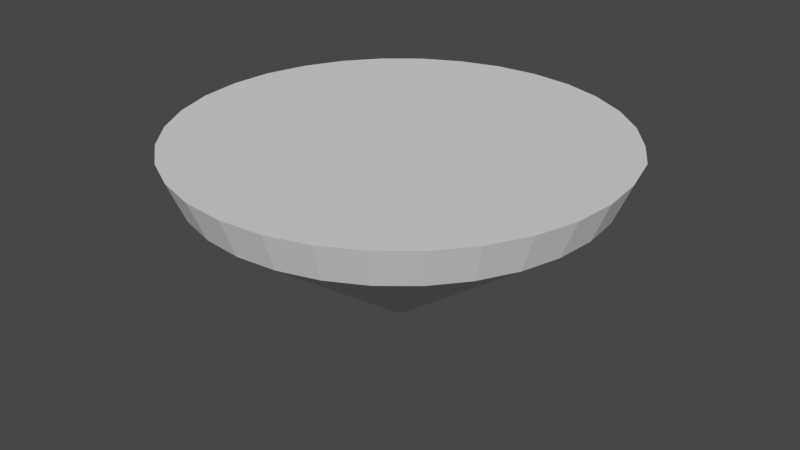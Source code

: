 # Source: Island.blend  (saved by Blender 3.4.6; exported with 4.5.12 LTS)
import bpy
from mathutils import Matrix  # noqa: F401  (used for matrix-valued properties, if any)

bpy.ops.wm.read_factory_settings(use_empty=True)
scene = bpy.context.scene
scene.name = 'Scene'

# ---- collections
col_collection = bpy.data.collections.new('Collection'); scene.collection.children.link(col_collection)

# ---- world
world_world = bpy.data.worlds.new('World'); scene.world = world_world
world_world.use_nodes = True; world_world.node_tree.nodes.clear()
_N = world_world.node_tree.nodes; _L = world_world.node_tree.links
n0 = _N.new('ShaderNodeOutputWorld'); n0.name = 'World Output'; n0.location = (300, 300)
n1 = _N.new('ShaderNodeBackground'); n1.name = 'Background'; n1.location = (10, 300)
n1.inputs[0].default_value = (0.05088, 0.05088, 0.05088, 1.0)
_L.new(n1.outputs[0], n0.inputs[0])
n0.is_active_output = True
world_world.color = (0.05088, 0.05088, 0.05088)
world_world.use_sun_shadow = False
world_world.sun_shadow_jitter_overblur = 0.0

# ---- meshes
me_cylinder_001 = bpy.data.meshes.new('Cylinder.001')
me_cylinder_001.from_pydata([(5.752e-09, 0.5249, -5.196), (-1.819e-07, 11.15, 4.002), (0.1024, 0.5148, -5.196), (2.176, 10.94, 4.002), (0.2009, 0.4849, -5.196), (4.268, 10.3, 4.002), (0.2916, 0.4364, -5.196), (6.196, 9.272, 4.002), (0.3711, 0.3711, -5.196), (7.886, 7.886, 4.002), (0.4364, 0.2916, -5.196), (9.272, 6.196, 4.002), (0.4849, 0.2009, -5.196), (10.3, 4.51, 4.002), (0.5148, 0.1024, -5.196), (10.94, 2.176, 4.002), (0.5249, 7.08e-09, -5.196), (11.15, -9.393e-08, 4.002), (0.5148, -0.1024, -5.196), (10.94, -2.176, 4.002), (0.4849, -0.2009, -5.196), (10.3, -4.268, 4.002), (0.4364, -0.2916, -5.196), (9.272, -6.196, 4.002), (0.3711, -0.3711, -5.196), (7.886, -7.886, 4.002), (0.2916, -0.4364, -5.196), (6.196, -9.272, 4.002), (0.2009, -0.4849, -5.196), (4.268, -10.3, 4.002), (0.1024, -0.5148, -5.196), (2.176, -10.94, 4.002), (5.752e-09, -0.5249, -5.196), (-1.819e-07, -11.15, 4.002), (-0.1024, -0.5148, -5.196), (-2.176, -10.94, 4.002), (-0.2009, -0.4849, -5.196), (-4.268, -10.3, 4.002), (-0.2916, -0.4364, -5.196), (-6.196, -9.272, 4.002), (-0.3711, -0.3711, -5.196), (-7.886, -7.886, 4.002), (-0.4364, -0.2916, -5.196), (-9.272, -6.196, 4.002), (-0.4849, -0.2009, -5.196), (-10.3, -4.268, 4.002), (-0.5148, -0.1024, -5.196), (-10.94, -2.176, 4.002), (-0.5249, 7.08e-09, -5.196), (-11.15, -9.393e-08, 4.002), (-0.5148, 0.1024, -5.196), (-10.94, 2.176, 4.002), (-0.4849, 0.2009, -5.196), (-10.3, 4.268, 4.002), (-0.4364, 0.2916, -5.196), (-9.272, 6.196, 4.002), (-0.3711, 0.3711, -5.196), (-7.886, 7.886, 4.002), (-0.2916, 0.4364, -5.196), (-6.196, 9.272, 4.002), (-0.2009, 0.4849, -5.196), (-4.268, 10.3, 4.002), (-0.1024, 0.5148, -5.196), (-2.176, 10.94, 4.002), (-2.008e-07, 10.33, 2.023), (2.016, 10.14, 2.023), (3.955, 9.548, 2.023), (5.742, 8.593, 2.023), (7.309, 7.308, 2.023), (8.594, 5.741, 2.023), (9.549, 4.176, 2.023), (10.14, 2.015, 2.023), (10.34, -0.0009876, 2.023), (10.14, -2.017, 2.023), (9.549, -3.956, 2.023), (8.594, -5.743, 2.023), (7.309, -7.31, 2.023), (5.742, -8.595, 2.023), (3.955, -9.55, 2.023), (2.016, -10.14, 2.023), (-2.008e-07, -10.34, 2.023), (-2.016, -10.14, 2.023), (-3.955, -9.55, 2.023), (-5.742, -8.595, 2.023), (-7.309, -7.31, 2.023), (-8.594, -5.743, 2.023), (-9.549, -3.956, 2.023), (-10.14, -2.017, 2.023), (-10.34, -0.0009876, 2.023), (-10.14, 2.015, 2.023), (-9.549, 3.954, 2.023), (-8.594, 5.741, 2.023), (-7.309, 7.308, 2.023), (-5.742, 8.593, 2.023), (-3.955, 9.548, 2.023), (-2.016, 10.14, 2.023)], [], [(64, 1, 3, 65), (65, 3, 5, 66), (66, 5, 7, 67), (67, 7, 9, 68), (68, 9, 11, 69), (69, 11, 13, 70), (70, 13, 15, 71), (71, 15, 17, 72), (72, 17, 19, 73), (73, 19, 21, 74), (74, 21, 23, 75), (75, 23, 25, 76), (76, 25, 27, 77), (77, 27, 29, 78), (78, 29, 31, 79), (79, 31, 33, 80), (80, 33, 35, 81), (81, 35, 37, 82), (82, 37, 39, 83), (83, 39, 41, 84), (84, 41, 43, 85), (85, 43, 45, 86), (86, 45, 47, 87), (87, 47, 49, 88), (88, 49, 51, 89), (89, 51, 53, 90), (90, 53, 55, 91), (91, 55, 57, 92), (92, 57, 59, 93), (93, 59, 61, 94), (3, 1, 63, 61, 59, 57, 55, 53, 51, 49, 47, 45, 43, 41, 39, 37, 35, 33, 31, 29, 27, 25, 23, 21, 19, 17, 15, 13, 11, 9, 7, 5), (94, 61, 63, 95), (95, 63, 1, 64), (0, 2, 4, 6, 8, 10, 12, 14, 16, 18, 20, 22, 24, 26, 28, 30, 32, 34, 36, 38, 40, 42, 44, 46, 48, 50, 52, 54, 56, 58, 60, 62), (62, 95, 64, 0), (60, 94, 95, 62), (58, 93, 94, 60), (56, 92, 93, 58), (54, 91, 92, 56), (52, 90, 91, 54), (50, 89, 90, 52), (48, 88, 89, 50), (46, 87, 88, 48), (44, 86, 87, 46), (42, 85, 86, 44), (40, 84, 85, 42), (38, 83, 84, 40), (36, 82, 83, 38), (34, 81, 82, 36), (32, 80, 81, 34), (30, 79, 80, 32), (28, 78, 79, 30), (26, 77, 78, 28), (24, 76, 77, 26), (22, 75, 76, 24), (20, 74, 75, 22), (18, 73, 74, 20), (16, 72, 73, 18), (14, 71, 72, 16), (12, 70, 71, 14), (10, 69, 70, 12), (8, 68, 69, 10), (6, 67, 68, 8), (4, 66, 67, 6), (2, 65, 66, 4), (0, 64, 65, 2)])
_uv = me_cylinder_001.uv_layers.new(name='UVMap')
_uv.uv.foreach_set('vector', [1.0, 0.8924, 1.0, 1.0, 0.9688, 1.0, 0.9688, 0.8924, 0.9688, 0.8924, 0.9688, 1.0, 0.9375, 1.0, 0.9375, 0.8924, 0.9375, 0.8924, 0.9375, 1.0, 0.9062, 1.0, 0.9063, 0.8924, 0.9063, 0.8924, 0.9062, 1.0, 0.875, 1.0, 0.875, 0.8924, 0.875, 0.8924, 0.875, 1.0, 0.8438, 1.0, 0.8438, 0.8924, 0.8438, 0.8924, 0.8438, 1.0, 0.8125, 1.0, 0.8125, 0.8924, 0.8125, 0.8924, 0.8125, 1.0, 0.7812, 1.0, 0.7812, 0.8924, 0.7812, 0.8924, 0.7812, 1.0, 0.75, 1.0, 0.75, 0.8924, 0.75, 0.8924, 0.75, 1.0, 0.7188, 1.0, 0.7188, 0.8924, 0.7188, 0.8924, 0.7188, 1.0, 0.6875, 1.0, 0.6875, 0.8924, 0.6875, 0.8924, 0.6875, 1.0, 0.6562, 1.0, 0.6562, 0.8924, 0.6562, 0.8924, 0.6562, 1.0, 0.625, 1.0, 0.625, 0.8924, 0.625, 0.8924, 0.625, 1.0, 0.5938, 1.0, 0.5938, 0.8924, 0.5938, 0.8924, 0.5938, 1.0, 0.5625, 1.0, 0.5625, 0.8924, 0.5625, 0.8924, 0.5625, 1.0, 0.5312, 1.0, 0.5312, 0.8924, 0.5312, 0.8924, 0.5312, 1.0, 0.5, 1.0, 0.5, 0.8924, 0.5, 0.8924, 0.5, 1.0, 0.4688, 1.0, 0.4688, 0.8924, 0.4688, 0.8924, 0.4688, 1.0, 0.4375, 1.0, 0.4375, 0.8924, 0.4375, 0.8924, 0.4375, 1.0, 0.4062, 1.0, 0.4062, 0.8924, 0.4062, 0.8924, 0.4062, 1.0, 0.375, 1.0, 0.375, 0.8924, 0.375, 0.8924, 0.375, 1.0, 0.3438, 1.0, 0.3438, 0.8924, 0.3438, 0.8924, 0.3438, 1.0, 0.3125, 1.0, 0.3125, 0.8924, 0.3125, 0.8924, 0.3125, 1.0, 0.2812, 1.0, 0.2812, 0.8924, 0.2812, 0.8924, 0.2812, 1.0, 0.25, 1.0, 0.25, 0.8924, 0.25, 0.8924, 0.25, 1.0, 0.2188, 1.0, 0.2187, 0.8924, 0.2187, 0.8924, 0.2188, 1.0, 0.1875, 1.0, 0.1875, 0.8924, 0.1875, 0.8924, 0.1875, 1.0, 0.1562, 1.0, 0.1562, 0.8924, 0.1562, 0.8924, 0.1562, 1.0, 0.125, 1.0, 0.125, 0.8924, 0.125, 0.8924, 0.125, 1.0, 0.09375, 1.0, 0.09375, 0.8924, 0.09375, 0.8924, 0.09375, 1.0, 0.0625, 1.0, 0.0625, 0.8924, 0.2968, 0.4854, 0.25, 0.49, 0.2032, 0.4854, 0.1582, 0.4717, 0.1167, 0.4496, 0.08029, 0.4197, 0.05045, 0.3833, 0.02827, 0.3418, 0.01461, 0.2968, 0.01, 0.25, 0.01461, 0.2032, 0.02827, 0.1582, 0.05045, 0.1167, 0.08029, 0.08029, 0.1167, 0.05045, 0.1582, 0.02827, 0.2032, 0.01461, 0.25, 0.01, 0.2968, 0.01461, 0.3418, 0.02827, 0.3833, 0.05045, 0.4197, 0.08029, 0.4496, 0.1167, 0.4717, 0.1582, 0.4854, 0.2032, 0.49, 0.25, 0.4854, 0.2968, 0.4717, 0.3418, 0.4496, 0.3833, 0.4197, 0.4197, 0.3833, 0.4496, 0.3418, 0.4717, 0.0625, 0.8924, 0.0625, 1.0, 0.03125, 1.0, 0.03125, 0.8924, 0.03125, 0.8924, 0.03125, 1.0, 0.0, 1.0, 0.0, 0.8924, 0.75, 0.49, 0.7968, 0.4854, 0.8418, 0.4717, 0.8833, 0.4496, 0.9197, 0.4197, 0.9496, 0.3833, 0.9717, 0.3418, 0.9854, 0.2968, 0.99, 0.25, 0.9854, 0.2032, 0.9717, 0.1582, 0.9496, 0.1167, 0.9197, 0.08029, 0.8833, 0.05045, 0.8418, 0.02827, 0.7968, 0.01461, 0.75, 0.01, 0.7032, 0.01461, 0.6582, 0.02827, 0.6167, 0.05045, 0.5803, 0.08029, 0.5504, 0.1167, 0.5283, 0.1582, 0.5146, 0.2032, 0.51, 0.25, 0.5146, 0.2968, 0.5283, 0.3418, 0.5504, 0.3833, 0.5803, 0.4197, 0.6167, 0.4496, 0.6582, 0.4717, 0.7032, 0.4854, 0.03125, 0.5, 0.03125, 0.8924, 0.0, 0.8924, 0.0, 0.5, 0.0625, 0.5, 0.0625, 0.8924, 0.03125, 0.8924, 0.03125, 0.5, 0.09375, 0.5, 0.09375, 0.8924, 0.0625, 0.8924, 0.0625, 0.5, 0.125, 0.5, 0.125, 0.8924, 0.09375, 0.8924, 0.09375, 0.5, 0.1562, 0.5, 0.1562, 0.8924, 0.125, 0.8924, 0.125, 0.5, 0.1875, 0.5, 0.1875, 0.8924, 0.1562, 0.8924, 0.1562, 0.5, 0.2188, 0.5, 0.2187, 0.8924, 0.1875, 0.8924, 0.1875, 0.5, 0.25, 0.5, 0.25, 0.8924, 0.2187, 0.8924, 0.2188, 0.5, 0.2812, 0.5, 0.2812, 0.8924, 0.25, 0.8924, 0.25, 0.5, 0.3125, 0.5, 0.3125, 0.8924, 0.2812, 0.8924, 0.2812, 0.5, 0.3438, 0.5, 0.3438, 0.8924, 0.3125, 0.8924, 0.3125, 0.5, 0.375, 0.5, 0.375, 0.8924, 0.3438, 0.8924, 0.3438, 0.5, 0.4062, 0.5, 0.4062, 0.8924, 0.375, 0.8924, 0.375, 0.5, 0.4375, 0.5, 0.4375, 0.8924, 0.4062, 0.8924, 0.4062, 0.5, 0.4688, 0.5, 0.4688, 0.8924, 0.4375, 0.8924, 0.4375, 0.5, 0.5, 0.5, 0.5, 0.8924, 0.4688, 0.8924, 0.4688, 0.5, 0.5312, 0.5, 0.5312, 0.8924, 0.5, 0.8924, 0.5, 0.5, 0.5625, 0.5, 0.5625, 0.8924, 0.5312, 0.8924, 0.5312, 0.5, 0.5938, 0.5, 0.5938, 0.8924, 0.5625, 0.8924, 0.5625, 0.5, 0.625, 0.5, 0.625, 0.8924, 0.5938, 0.8924, 0.5938, 0.5, 0.6562, 0.5, 0.6562, 0.8924, 0.625, 0.8924, 0.625, 0.5, 0.6875, 0.5, 0.6875, 0.8924, 0.6562, 0.8924, 0.6562, 0.5, 0.7188, 0.5, 0.7188, 0.8924, 0.6875, 0.8924, 0.6875, 0.5, 0.75, 0.5, 0.75, 0.8924, 0.7188, 0.8924, 0.7188, 0.5, 0.7812, 0.5, 0.7812, 0.8924, 0.75, 0.8924, 0.75, 0.5, 0.8125, 0.5, 0.8125, 0.8924, 0.7812, 0.8924, 0.7812, 0.5, 0.8438, 0.5, 0.8438, 0.8924, 0.8125, 0.8924, 0.8125, 0.5, 0.875, 0.5, 0.875, 0.8924, 0.8438, 0.8924, 0.8438, 0.5, 0.9062, 0.5, 0.9063, 0.8924, 0.875, 0.8924, 0.875, 0.5, 0.9375, 0.5, 0.9375, 0.8924, 0.9063, 0.8924, 0.9062, 0.5, 0.9688, 0.5, 0.9688, 0.8924, 0.9375, 0.8924, 0.9375, 0.5, 1.0, 0.5, 1.0, 0.8924, 0.9688, 0.8924, 0.9688, 0.5])
me_cylinder_001.update()

# ---- objects
ob_cylinder = bpy.data.objects.new('Cylinder', me_cylinder_001)

# ---- transforms, parenting, visibility, modifiers, constraints
ob_cylinder.location = (0.0, 0.0, 1.0)

# ---- collection membership
col_collection.objects.link(ob_cylinder)

# ---- scene / render settings (as saved in the file)
scene.frame_start = 1; scene.frame_end = 250; scene.frame_set(1)
scene.render.engine = 'BLENDER_EEVEE_NEXT'
scene.cycles.sampling_pattern = 'TABULATED_SOBOL'
scene.cycles.use_light_tree = False
scene.view_settings.view_transform = 'Filmic'
bpy.context.view_layer.update()

# ---- added for rendering (the .blend has no active camera and no usable light): camera, sun
cam_auto = bpy.data.cameras.new('AutoCamera')
cam_auto.lens = 50.0
cam_auto.sensor_width = 36.0
cam_auto.clip_end = 1000.0
ob_auto_camera = bpy.data.objects.new('AutoCamera', cam_auto)
scene.collection.objects.link(ob_auto_camera)
ob_auto_camera.location = (30.3991, -36.4789, 24.7223)
ob_auto_camera.rotation_euler = (1.09748, -7.21219e-08, 0.694738)
scene.camera = ob_auto_camera
light_auto_sun = bpy.data.lights.new('AutoSun', 'SUN')
light_auto_sun.energy = 3.0
light_auto_sun.angle = 0.0523599
ob_auto_sun = bpy.data.objects.new('AutoSun', light_auto_sun)
scene.collection.objects.link(ob_auto_sun)
ob_auto_sun.rotation_euler = (0.872665, 0.174533, 0.523599)
bpy.context.view_layer.update()
